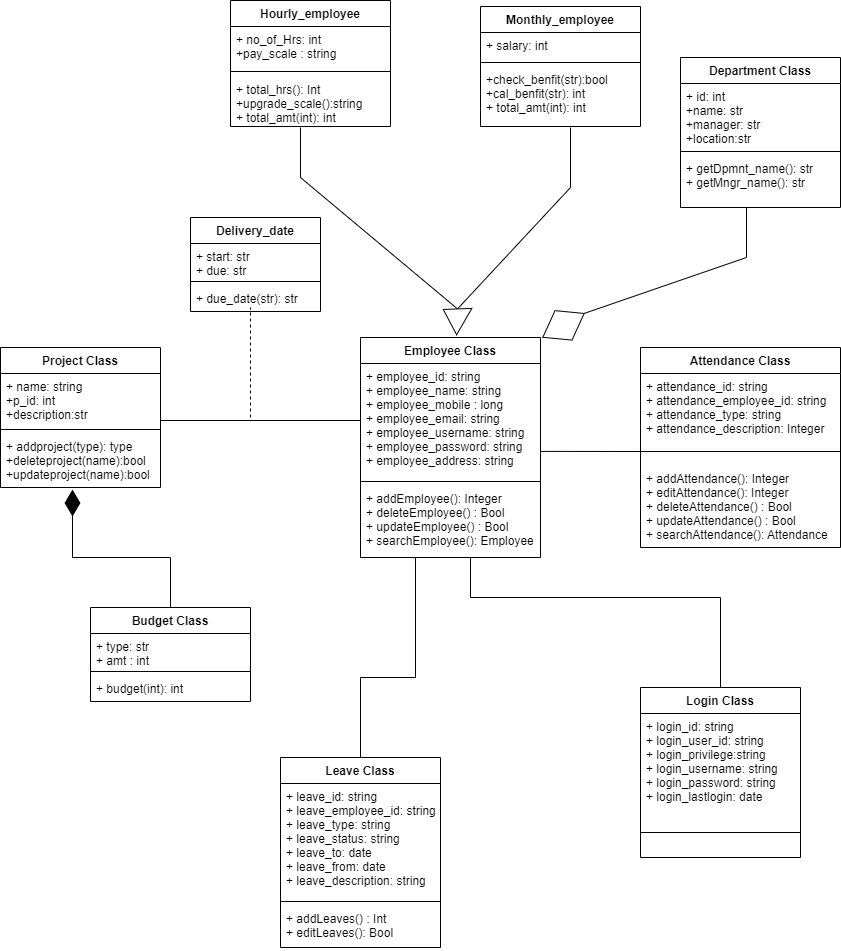

The diagram above was exported from draw.io. Its source (the exported page's mxGraphModel, read from the mxfile embedded in the PNG):
<mxGraphModel dx="1278" dy="513" grid="0" gridSize="10" guides="1" tooltips="1" connect="1" arrows="1" fold="1" page="1" pageScale="1" pageWidth="850" pageHeight="1100" background="#FFFFFF" math="0" shadow="0">
  <root>
    <mxCell id="0" />
    <mxCell id="1" parent="0" />
    <mxCell id="jvpcIQdavAgqVjllDY_e-2" value="Employee Class" style="swimlane;fontStyle=1;align=center;verticalAlign=top;childLayout=stackLayout;horizontal=1;startSize=26;horizontalStack=0;resizeParent=1;resizeParentMax=0;resizeLast=0;collapsible=1;marginBottom=0;" parent="1" vertex="1">
      <mxGeometry x="360" y="360" width="180" height="220" as="geometry" />
    </mxCell>
    <mxCell id="jvpcIQdavAgqVjllDY_e-3" value="+ employee_id: string&#10;+ employee_name: string&#10;+ employee_mobile : long&#10;+ employee_email: string&#10;+ employee_username: string&#10;+ employee_password: string&#10;+ employee_address: string" style="text;strokeColor=none;fillColor=none;align=left;verticalAlign=top;spacingLeft=4;spacingRight=4;overflow=hidden;rotatable=0;points=[[0,0.5],[1,0.5]];portConstraint=eastwest;" parent="jvpcIQdavAgqVjllDY_e-2" vertex="1">
      <mxGeometry y="26" width="180" height="114" as="geometry" />
    </mxCell>
    <mxCell id="jvpcIQdavAgqVjllDY_e-4" value="" style="line;strokeWidth=1;fillColor=none;align=left;verticalAlign=middle;spacingTop=-1;spacingLeft=3;spacingRight=3;rotatable=0;labelPosition=right;points=[];portConstraint=eastwest;" parent="jvpcIQdavAgqVjllDY_e-2" vertex="1">
      <mxGeometry y="140" width="180" height="8" as="geometry" />
    </mxCell>
    <mxCell id="jvpcIQdavAgqVjllDY_e-5" value="+ addEmployee(): Integer&#10;+ deleteEmployee() : Bool&#10;+ updateEmployee() : Bool&#10;+ searchEmployee(): Employee" style="text;strokeColor=none;fillColor=none;align=left;verticalAlign=top;spacingLeft=4;spacingRight=4;overflow=hidden;rotatable=0;points=[[0,0.5],[1,0.5]];portConstraint=eastwest;" parent="jvpcIQdavAgqVjllDY_e-2" vertex="1">
      <mxGeometry y="148" width="180" height="72" as="geometry" />
    </mxCell>
    <mxCell id="jvpcIQdavAgqVjllDY_e-11" value="Attendance Class" style="swimlane;fontStyle=1;align=center;verticalAlign=top;childLayout=stackLayout;horizontal=1;startSize=26;horizontalStack=0;resizeParent=1;resizeParentMax=0;resizeLast=0;collapsible=1;marginBottom=0;" parent="1" vertex="1">
      <mxGeometry x="640" y="370" width="200" height="200" as="geometry" />
    </mxCell>
    <mxCell id="jvpcIQdavAgqVjllDY_e-12" value="+ attendance_id: string&#10;+ attendance_employee_id: string&#10;+ attendance_type: string&#10;+ attendance_description: Integer" style="text;strokeColor=none;fillColor=none;align=left;verticalAlign=top;spacingLeft=4;spacingRight=4;overflow=hidden;rotatable=0;points=[[0,0.5],[1,0.5]];portConstraint=eastwest;" parent="jvpcIQdavAgqVjllDY_e-11" vertex="1">
      <mxGeometry y="26" width="200" height="64" as="geometry" />
    </mxCell>
    <mxCell id="jvpcIQdavAgqVjllDY_e-13" value="" style="line;strokeWidth=1;fillColor=none;align=left;verticalAlign=middle;spacingTop=-1;spacingLeft=3;spacingRight=3;rotatable=0;labelPosition=right;points=[];portConstraint=eastwest;" parent="jvpcIQdavAgqVjllDY_e-11" vertex="1">
      <mxGeometry y="90" width="200" height="28" as="geometry" />
    </mxCell>
    <mxCell id="jvpcIQdavAgqVjllDY_e-14" value="+ addAttendance(): Integer&#10;+ editAttendance(): Integer&#10;+ deleteAttendance() : Bool&#10;+ updateAttendance() : Bool&#10;+ searchAttendance(): Attendance" style="text;strokeColor=none;fillColor=none;align=left;verticalAlign=top;spacingLeft=4;spacingRight=4;overflow=hidden;rotatable=0;points=[[0,0.5],[1,0.5]];portConstraint=eastwest;" parent="jvpcIQdavAgqVjllDY_e-11" vertex="1">
      <mxGeometry y="118" width="200" height="82" as="geometry" />
    </mxCell>
    <mxCell id="SlfgtZyrNEc1eypmYHe7-1" value="Leave Class" style="swimlane;fontStyle=1;align=center;verticalAlign=top;childLayout=stackLayout;horizontal=1;startSize=26;horizontalStack=0;resizeParent=1;resizeParentMax=0;resizeLast=0;collapsible=1;marginBottom=0;" parent="1" vertex="1">
      <mxGeometry x="280" y="780" width="160" height="190" as="geometry" />
    </mxCell>
    <mxCell id="SlfgtZyrNEc1eypmYHe7-2" value="+ leave_id: string&#10;+ leave_employee_id: string&#10;+ leave_type: string&#10;+ leave_status: string&#10;+ leave_to: date&#10;+ leave_from: date&#10;+ leave_description: string" style="text;strokeColor=none;fillColor=none;align=left;verticalAlign=top;spacingLeft=4;spacingRight=4;overflow=hidden;rotatable=0;points=[[0,0.5],[1,0.5]];portConstraint=eastwest;" parent="SlfgtZyrNEc1eypmYHe7-1" vertex="1">
      <mxGeometry y="26" width="160" height="114" as="geometry" />
    </mxCell>
    <mxCell id="SlfgtZyrNEc1eypmYHe7-3" value="" style="line;strokeWidth=1;fillColor=none;align=left;verticalAlign=middle;spacingTop=-1;spacingLeft=3;spacingRight=3;rotatable=0;labelPosition=right;points=[];portConstraint=eastwest;" parent="SlfgtZyrNEc1eypmYHe7-1" vertex="1">
      <mxGeometry y="140" width="160" height="8" as="geometry" />
    </mxCell>
    <mxCell id="SlfgtZyrNEc1eypmYHe7-4" value="+ addLeaves() : Int&#10;+ editLeaves(): Bool&#10;" style="text;strokeColor=none;fillColor=none;align=left;verticalAlign=top;spacingLeft=4;spacingRight=4;overflow=hidden;rotatable=0;points=[[0,0.5],[1,0.5]];portConstraint=eastwest;" parent="SlfgtZyrNEc1eypmYHe7-1" vertex="1">
      <mxGeometry y="148" width="160" height="42" as="geometry" />
    </mxCell>
    <mxCell id="SlfgtZyrNEc1eypmYHe7-5" value="Login Class" style="swimlane;fontStyle=1;align=center;verticalAlign=top;childLayout=stackLayout;horizontal=1;startSize=26;horizontalStack=0;resizeParent=1;resizeParentMax=0;resizeLast=0;collapsible=1;marginBottom=0;" parent="1" vertex="1">
      <mxGeometry x="640" y="710" width="160" height="170" as="geometry" />
    </mxCell>
    <mxCell id="SlfgtZyrNEc1eypmYHe7-6" value="+ login_id: string&#10;+ login_user_id: string&#10;+ login_privilege:string&#10;+ login_username: string&#10;+ login_password: string&#10;+ login_lastlogin: date" style="text;strokeColor=none;fillColor=none;align=left;verticalAlign=top;spacingLeft=4;spacingRight=4;overflow=hidden;rotatable=0;points=[[0,0.5],[1,0.5]];portConstraint=eastwest;" parent="SlfgtZyrNEc1eypmYHe7-5" vertex="1">
      <mxGeometry y="26" width="160" height="94" as="geometry" />
    </mxCell>
    <mxCell id="SlfgtZyrNEc1eypmYHe7-7" value="" style="line;strokeWidth=1;fillColor=none;align=left;verticalAlign=middle;spacingTop=-1;spacingLeft=3;spacingRight=3;rotatable=0;labelPosition=right;points=[];portConstraint=eastwest;" parent="SlfgtZyrNEc1eypmYHe7-5" vertex="1">
      <mxGeometry y="120" width="160" height="50" as="geometry" />
    </mxCell>
    <mxCell id="SlfgtZyrNEc1eypmYHe7-9" value="Budget Class" style="swimlane;fontStyle=1;align=center;verticalAlign=top;childLayout=stackLayout;horizontal=1;startSize=26;horizontalStack=0;resizeParent=1;resizeParentMax=0;resizeLast=0;collapsible=1;marginBottom=0;" parent="1" vertex="1">
      <mxGeometry x="90" y="630" width="160" height="94" as="geometry" />
    </mxCell>
    <mxCell id="SlfgtZyrNEc1eypmYHe7-10" value="+ type: str&#10;+ amt : int" style="text;strokeColor=none;fillColor=none;align=left;verticalAlign=top;spacingLeft=4;spacingRight=4;overflow=hidden;rotatable=0;points=[[0,0.5],[1,0.5]];portConstraint=eastwest;" parent="SlfgtZyrNEc1eypmYHe7-9" vertex="1">
      <mxGeometry y="26" width="160" height="34" as="geometry" />
    </mxCell>
    <mxCell id="SlfgtZyrNEc1eypmYHe7-11" value="" style="line;strokeWidth=1;fillColor=none;align=left;verticalAlign=middle;spacingTop=-1;spacingLeft=3;spacingRight=3;rotatable=0;labelPosition=right;points=[];portConstraint=eastwest;" parent="SlfgtZyrNEc1eypmYHe7-9" vertex="1">
      <mxGeometry y="60" width="160" height="8" as="geometry" />
    </mxCell>
    <mxCell id="SlfgtZyrNEc1eypmYHe7-12" value="+ budget(int): int" style="text;strokeColor=none;fillColor=none;align=left;verticalAlign=top;spacingLeft=4;spacingRight=4;overflow=hidden;rotatable=0;points=[[0,0.5],[1,0.5]];portConstraint=eastwest;" parent="SlfgtZyrNEc1eypmYHe7-9" vertex="1">
      <mxGeometry y="68" width="160" height="26" as="geometry" />
    </mxCell>
    <mxCell id="SlfgtZyrNEc1eypmYHe7-13" value="Project Class" style="swimlane;fontStyle=1;align=center;verticalAlign=top;childLayout=stackLayout;horizontal=1;startSize=26;horizontalStack=0;resizeParent=1;resizeParentMax=0;resizeLast=0;collapsible=1;marginBottom=0;" parent="1" vertex="1">
      <mxGeometry y="370" width="160" height="140" as="geometry" />
    </mxCell>
    <mxCell id="SlfgtZyrNEc1eypmYHe7-14" value="+ name: string&#10;+p_id: int&#10;+description:str" style="text;strokeColor=none;fillColor=none;align=left;verticalAlign=top;spacingLeft=4;spacingRight=4;overflow=hidden;rotatable=0;points=[[0,0.5],[1,0.5]];portConstraint=eastwest;" parent="SlfgtZyrNEc1eypmYHe7-13" vertex="1">
      <mxGeometry y="26" width="160" height="52" as="geometry" />
    </mxCell>
    <mxCell id="SlfgtZyrNEc1eypmYHe7-15" value="" style="line;strokeWidth=1;fillColor=none;align=left;verticalAlign=middle;spacingTop=-1;spacingLeft=3;spacingRight=3;rotatable=0;labelPosition=right;points=[];portConstraint=eastwest;" parent="SlfgtZyrNEc1eypmYHe7-13" vertex="1">
      <mxGeometry y="78" width="160" height="8" as="geometry" />
    </mxCell>
    <mxCell id="SlfgtZyrNEc1eypmYHe7-16" value="+ addproject(type): type&#10;+deleteproject(name):bool&#10;+updateproject(name):bool" style="text;strokeColor=none;fillColor=none;align=left;verticalAlign=top;spacingLeft=4;spacingRight=4;overflow=hidden;rotatable=0;points=[[0,0.5],[1,0.5]];portConstraint=eastwest;" parent="SlfgtZyrNEc1eypmYHe7-13" vertex="1">
      <mxGeometry y="86" width="160" height="54" as="geometry" />
    </mxCell>
    <mxCell id="SlfgtZyrNEc1eypmYHe7-17" value="Delivery_date" style="swimlane;fontStyle=1;align=center;verticalAlign=top;childLayout=stackLayout;horizontal=1;startSize=26;horizontalStack=0;resizeParent=1;resizeParentMax=0;resizeLast=0;collapsible=1;marginBottom=0;" parent="1" vertex="1">
      <mxGeometry x="190" y="240" width="130" height="94" as="geometry" />
    </mxCell>
    <mxCell id="SlfgtZyrNEc1eypmYHe7-18" value="+ start: str&#10;+ due: str" style="text;strokeColor=none;fillColor=none;align=left;verticalAlign=top;spacingLeft=4;spacingRight=4;overflow=hidden;rotatable=0;points=[[0,0.5],[1,0.5]];portConstraint=eastwest;" parent="SlfgtZyrNEc1eypmYHe7-17" vertex="1">
      <mxGeometry y="26" width="130" height="34" as="geometry" />
    </mxCell>
    <mxCell id="SlfgtZyrNEc1eypmYHe7-19" value="" style="line;strokeWidth=1;fillColor=none;align=left;verticalAlign=middle;spacingTop=-1;spacingLeft=3;spacingRight=3;rotatable=0;labelPosition=right;points=[];portConstraint=eastwest;" parent="SlfgtZyrNEc1eypmYHe7-17" vertex="1">
      <mxGeometry y="60" width="130" height="8" as="geometry" />
    </mxCell>
    <mxCell id="SlfgtZyrNEc1eypmYHe7-20" value="+ due_date(str): str" style="text;strokeColor=none;fillColor=none;align=left;verticalAlign=top;spacingLeft=4;spacingRight=4;overflow=hidden;rotatable=0;points=[[0,0.5],[1,0.5]];portConstraint=eastwest;" parent="SlfgtZyrNEc1eypmYHe7-17" vertex="1">
      <mxGeometry y="68" width="130" height="26" as="geometry" />
    </mxCell>
    <mxCell id="SlfgtZyrNEc1eypmYHe7-21" value="Hourly_employee" style="swimlane;fontStyle=1;align=center;verticalAlign=top;childLayout=stackLayout;horizontal=1;startSize=26;horizontalStack=0;resizeParent=1;resizeParentMax=0;resizeLast=0;collapsible=1;marginBottom=0;" parent="1" vertex="1">
      <mxGeometry x="230" y="23" width="160" height="126" as="geometry" />
    </mxCell>
    <mxCell id="SlfgtZyrNEc1eypmYHe7-22" value="+ no_of_Hrs: int&#10;+pay_scale : string" style="text;strokeColor=none;fillColor=none;align=left;verticalAlign=top;spacingLeft=4;spacingRight=4;overflow=hidden;rotatable=0;points=[[0,0.5],[1,0.5]];portConstraint=eastwest;" parent="SlfgtZyrNEc1eypmYHe7-21" vertex="1">
      <mxGeometry y="26" width="160" height="40" as="geometry" />
    </mxCell>
    <mxCell id="SlfgtZyrNEc1eypmYHe7-23" value="" style="line;strokeWidth=1;fillColor=none;align=left;verticalAlign=middle;spacingTop=-1;spacingLeft=3;spacingRight=3;rotatable=0;labelPosition=right;points=[];portConstraint=eastwest;" parent="SlfgtZyrNEc1eypmYHe7-21" vertex="1">
      <mxGeometry y="66" width="160" height="10" as="geometry" />
    </mxCell>
    <mxCell id="SlfgtZyrNEc1eypmYHe7-24" value="+ total_hrs(): Int&#10;+upgrade_scale():string&#10;+ total_amt(int): int" style="text;strokeColor=none;fillColor=none;align=left;verticalAlign=top;spacingLeft=4;spacingRight=4;overflow=hidden;rotatable=0;points=[[0,0.5],[1,0.5]];portConstraint=eastwest;" parent="SlfgtZyrNEc1eypmYHe7-21" vertex="1">
      <mxGeometry y="76" width="160" height="50" as="geometry" />
    </mxCell>
    <mxCell id="SlfgtZyrNEc1eypmYHe7-25" value="Monthly_employee" style="swimlane;fontStyle=1;align=center;verticalAlign=top;childLayout=stackLayout;horizontal=1;startSize=26;horizontalStack=0;resizeParent=1;resizeParentMax=0;resizeLast=0;collapsible=1;marginBottom=0;" parent="1" vertex="1">
      <mxGeometry x="480" y="29" width="160" height="120" as="geometry" />
    </mxCell>
    <mxCell id="SlfgtZyrNEc1eypmYHe7-26" value="+ salary: int" style="text;strokeColor=none;fillColor=none;align=left;verticalAlign=top;spacingLeft=4;spacingRight=4;overflow=hidden;rotatable=0;points=[[0,0.5],[1,0.5]];portConstraint=eastwest;" parent="SlfgtZyrNEc1eypmYHe7-25" vertex="1">
      <mxGeometry y="26" width="160" height="26" as="geometry" />
    </mxCell>
    <mxCell id="SlfgtZyrNEc1eypmYHe7-27" value="" style="line;strokeWidth=1;fillColor=none;align=left;verticalAlign=middle;spacingTop=-1;spacingLeft=3;spacingRight=3;rotatable=0;labelPosition=right;points=[];portConstraint=eastwest;" parent="SlfgtZyrNEc1eypmYHe7-25" vertex="1">
      <mxGeometry y="52" width="160" height="8" as="geometry" />
    </mxCell>
    <mxCell id="SlfgtZyrNEc1eypmYHe7-28" value="+check_benfit(str):bool&#10;+cal_benfit(str): int&#10;+ total_amt(int): int" style="text;strokeColor=none;fillColor=none;align=left;verticalAlign=top;spacingLeft=4;spacingRight=4;overflow=hidden;rotatable=0;points=[[0,0.5],[1,0.5]];portConstraint=eastwest;" parent="SlfgtZyrNEc1eypmYHe7-25" vertex="1">
      <mxGeometry y="60" width="160" height="60" as="geometry" />
    </mxCell>
    <mxCell id="SlfgtZyrNEc1eypmYHe7-29" value="Department Class" style="swimlane;fontStyle=1;align=center;verticalAlign=top;childLayout=stackLayout;horizontal=1;startSize=26;horizontalStack=0;resizeParent=1;resizeParentMax=0;resizeLast=0;collapsible=1;marginBottom=0;" parent="1" vertex="1">
      <mxGeometry x="680" y="80" width="160" height="150" as="geometry" />
    </mxCell>
    <mxCell id="SlfgtZyrNEc1eypmYHe7-30" value="+ id: int&#10;+name: str&#10;+manager: str&#10;+location:str" style="text;strokeColor=none;fillColor=none;align=left;verticalAlign=top;spacingLeft=4;spacingRight=4;overflow=hidden;rotatable=0;points=[[0,0.5],[1,0.5]];portConstraint=eastwest;" parent="SlfgtZyrNEc1eypmYHe7-29" vertex="1">
      <mxGeometry y="26" width="160" height="64" as="geometry" />
    </mxCell>
    <mxCell id="SlfgtZyrNEc1eypmYHe7-31" value="" style="line;strokeWidth=1;fillColor=none;align=left;verticalAlign=middle;spacingTop=-1;spacingLeft=3;spacingRight=3;rotatable=0;labelPosition=right;points=[];portConstraint=eastwest;" parent="SlfgtZyrNEc1eypmYHe7-29" vertex="1">
      <mxGeometry y="90" width="160" height="8" as="geometry" />
    </mxCell>
    <mxCell id="SlfgtZyrNEc1eypmYHe7-32" value="+ getDpmnt_name(): str&#10;+ getMngr_name(): str" style="text;strokeColor=none;fillColor=none;align=left;verticalAlign=top;spacingLeft=4;spacingRight=4;overflow=hidden;rotatable=0;points=[[0,0.5],[1,0.5]];portConstraint=eastwest;" parent="SlfgtZyrNEc1eypmYHe7-29" vertex="1">
      <mxGeometry y="98" width="160" height="52" as="geometry" />
    </mxCell>
    <mxCell id="SlfgtZyrNEc1eypmYHe7-49" value="" style="endArrow=none;html=1;rounded=0;exitX=0.5;exitY=1;exitDx=0;exitDy=0;" parent="1" source="SlfgtZyrNEc1eypmYHe7-50" edge="1">
      <mxGeometry width="50" height="50" relative="1" as="geometry">
        <mxPoint x="440" y="290" as="sourcePoint" />
        <mxPoint x="300" y="150" as="targetPoint" />
        <Array as="points">
          <mxPoint x="300" y="200" />
        </Array>
      </mxGeometry>
    </mxCell>
    <mxCell id="SlfgtZyrNEc1eypmYHe7-50" value="" style="triangle;whiteSpace=wrap;html=1;rotation=-150;" parent="1" vertex="1">
      <mxGeometry x="441.11" y="322.81" width="24.23" height="30.38" as="geometry" />
    </mxCell>
    <mxCell id="SlfgtZyrNEc1eypmYHe7-51" value="" style="endArrow=none;html=1;rounded=0;exitX=0.5;exitY=1;exitDx=0;exitDy=0;" parent="1" source="SlfgtZyrNEc1eypmYHe7-50" edge="1">
      <mxGeometry width="50" height="50" relative="1" as="geometry">
        <mxPoint x="530" y="290" as="sourcePoint" />
        <mxPoint x="570" y="150" as="targetPoint" />
        <Array as="points">
          <mxPoint x="570" y="210" />
        </Array>
      </mxGeometry>
    </mxCell>
    <mxCell id="SlfgtZyrNEc1eypmYHe7-53" value="" style="rhombus;whiteSpace=wrap;html=1;direction=south;rotation=60;" parent="1" vertex="1">
      <mxGeometry x="545.99" y="324" width="34.01" height="47.73" as="geometry" />
    </mxCell>
    <mxCell id="SlfgtZyrNEc1eypmYHe7-54" value="" style="endArrow=none;html=1;rounded=0;exitX=0;exitY=0.5;exitDx=0;exitDy=0;" parent="1" source="SlfgtZyrNEc1eypmYHe7-53" edge="1">
      <mxGeometry width="50" height="50" relative="1" as="geometry">
        <mxPoint x="590" y="340" as="sourcePoint" />
        <mxPoint x="746" y="230" as="targetPoint" />
        <Array as="points">
          <mxPoint x="746" y="280" />
        </Array>
      </mxGeometry>
    </mxCell>
    <mxCell id="SlfgtZyrNEc1eypmYHe7-55" value="" style="endArrow=none;html=1;rounded=0;exitX=0.998;exitY=0.771;exitDx=0;exitDy=0;exitPerimeter=0;" parent="1" source="jvpcIQdavAgqVjllDY_e-3" edge="1">
      <mxGeometry width="50" height="50" relative="1" as="geometry">
        <mxPoint x="550" y="510" as="sourcePoint" />
        <mxPoint x="640" y="474" as="targetPoint" />
      </mxGeometry>
    </mxCell>
    <mxCell id="SlfgtZyrNEc1eypmYHe7-57" value="" style="endArrow=none;html=1;rounded=0;exitX=0.5;exitY=0;exitDx=0;exitDy=0;" parent="1" source="SlfgtZyrNEc1eypmYHe7-5" edge="1">
      <mxGeometry width="50" height="50" relative="1" as="geometry">
        <mxPoint x="680" y="650" as="sourcePoint" />
        <mxPoint x="470" y="580" as="targetPoint" />
        <Array as="points">
          <mxPoint x="720" y="620" />
          <mxPoint x="470" y="620" />
        </Array>
      </mxGeometry>
    </mxCell>
    <mxCell id="SlfgtZyrNEc1eypmYHe7-59" value="" style="endArrow=none;html=1;rounded=0;exitX=0.5;exitY=0;exitDx=0;exitDy=0;" parent="1" source="SlfgtZyrNEc1eypmYHe7-1" edge="1">
      <mxGeometry width="50" height="50" relative="1" as="geometry">
        <mxPoint x="415" y="730" as="sourcePoint" />
        <mxPoint x="415" y="580" as="targetPoint" />
        <Array as="points">
          <mxPoint x="360" y="700" />
          <mxPoint x="415" y="700" />
        </Array>
      </mxGeometry>
    </mxCell>
    <mxCell id="SlfgtZyrNEc1eypmYHe7-60" value="" style="endArrow=none;html=1;rounded=0;entryX=0;entryY=0.5;entryDx=0;entryDy=0;" parent="1" target="jvpcIQdavAgqVjllDY_e-3" edge="1">
      <mxGeometry width="50" height="50" relative="1" as="geometry">
        <mxPoint x="160" y="443" as="sourcePoint" />
        <mxPoint x="230" y="420" as="targetPoint" />
      </mxGeometry>
    </mxCell>
    <mxCell id="SlfgtZyrNEc1eypmYHe7-61" value="" style="endArrow=none;dashed=1;html=1;rounded=0;" parent="1" edge="1">
      <mxGeometry width="50" height="50" relative="1" as="geometry">
        <mxPoint x="250" y="440" as="sourcePoint" />
        <mxPoint x="250" y="330" as="targetPoint" />
      </mxGeometry>
    </mxCell>
    <mxCell id="SlfgtZyrNEc1eypmYHe7-62" value="" style="endArrow=diamondThin;endFill=1;endSize=24;html=1;rounded=0;entryX=0.45;entryY=1.038;entryDx=0;entryDy=0;entryPerimeter=0;exitX=0.5;exitY=0;exitDx=0;exitDy=0;" parent="1" source="SlfgtZyrNEc1eypmYHe7-9" target="SlfgtZyrNEc1eypmYHe7-16" edge="1">
      <mxGeometry width="160" relative="1" as="geometry">
        <mxPoint x="70" y="578.46" as="sourcePoint" />
        <mxPoint x="230" y="578.46" as="targetPoint" />
        <Array as="points">
          <mxPoint x="170" y="580" />
          <mxPoint x="72" y="580" />
        </Array>
      </mxGeometry>
    </mxCell>
  </root>
</mxGraphModel>